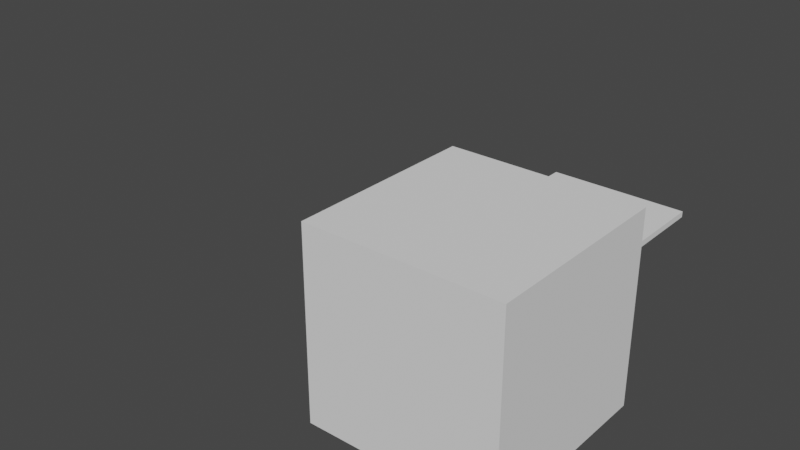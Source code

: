 # Source: GeoPart1.blend  (saved by Blender 3.0.42; exported with 4.5.12 LTS)
import bpy
from mathutils import Matrix  # noqa: F401  (used for matrix-valued properties, if any)

bpy.ops.wm.read_factory_settings(use_empty=True)
scene = bpy.context.scene
scene.name = 'Scene'

# ---- collections
col_collection = bpy.data.collections.new('Collection'); scene.collection.children.link(col_collection)

# ---- node groups
ng_geometry_nodes_001 = bpy.data.node_groups.new('Geometry Nodes.001', 'GeometryNodeTree')
_s = ng_geometry_nodes_001.interface.new_socket(name='Geometry', in_out='OUTPUT', socket_type='NodeSocketGeometry')
_s = ng_geometry_nodes_001.interface.new_socket(name='Geometry', in_out='INPUT', socket_type='NodeSocketGeometry')
ng_geometry_nodes_001.is_modifier = True
_N = ng_geometry_nodes_001.nodes; _L = ng_geometry_nodes_001.links
n0 = _N.new('NodeGroupOutput'); n0.name = 'Group Output'; n0.location = (200, 0)
n1 = _N.new('NodeGroupInput'); n1.name = 'Group Input'; n1.location = (-340, 0)
_L.new(n1.outputs[0], n0.inputs[0])
n0.is_active_output = True
ng_part = bpy.data.node_groups.new('Part', 'GeometryNodeTree')
_s = ng_part.interface.new_socket(name='Geometry', in_out='OUTPUT', socket_type='NodeSocketGeometry')
_s = ng_part.interface.new_socket(name='Size', in_out='INPUT', socket_type='NodeSocketVector')
_s.subtype = 'TRANSLATION'
_s.default_value = (1.0, 1.0, 0.01905)
_s.min_value = 0.0
_s = ng_part.interface.new_socket(name='Location', in_out='INPUT', socket_type='NodeSocketVector')
_s.subtype = 'TRANSLATION'
_s = ng_part.interface.new_socket(name='Rotation', in_out='INPUT', socket_type='NodeSocketVector')
_s.subtype = 'EULER'
ng_part.is_modifier = True
_N = ng_part.nodes; _L = ng_part.links
n0 = _N.new('GeometryNodeStoreNamedAttribute'); n0.name = 'Store Named Attribute'; n0.location = (-143, 172)
n0.data_type = 'FLOAT_VECTOR'
n0.domain = 'CORNER'
n0.inputs[2].default_value = 'uv_map'
n1 = _N.new('GeometryNodeMeshCube'); n1.name = 'Cube'; n1.location = (-168, 172)
n2 = _N.new('NodeGroupOutput'); n2.name = 'Group Output'; n2.location = (825, 162)
n3 = _N.new('ShaderNodeSeparateXYZ'); n3.name = 'Separate XYZ'; n3.location = (-477, -622)
n4 = _N.new('ShaderNodeMath'); n4.name = 'Math.003'; n4.location = (112, 1)
n5 = _N.new('ShaderNodeMath'); n5.name = 'Math'; n5.location = (-120, -170)
n5.operation = 'DIVIDE'
n5.inputs[1].default_value = 2.0
n6 = _N.new('ShaderNodeMath'); n6.name = 'Math.004'; n6.location = (78, -337)
n7 = _N.new('ShaderNodeMath'); n7.name = 'Math.001'; n7.location = (-165, -464)
n7.operation = 'DIVIDE'
n7.inputs[1].default_value = 2.0
n8 = _N.new('ShaderNodeMath'); n8.name = 'Math.005'; n8.location = (17, -653)
n9 = _N.new('ShaderNodeMath'); n9.name = 'Math.002'; n9.location = (-231, -777)
n9.operation = 'DIVIDE'
n9.inputs[1].default_value = 2.0
n10 = _N.new('ShaderNodeCombineXYZ'); n10.name = 'Combine XYZ'; n10.location = (387, -454)
n11 = _N.new('ShaderNodeSeparateXYZ'); n11.name = 'Separate XYZ.001'; n11.location = (-487, -328)
n12 = _N.new('GeometryNodeTransform'); n12.name = 'Transform'; n12.location = (622, 180)
n13 = _N.new('NodeGroupInput'); n13.name = 'Group Input'; n13.location = (-859, 145)
_L.new(n12.outputs[0], n2.inputs[0])
_L.new(n0.outputs[0], n12.inputs[0])
_L.new(n13.outputs[0], n1.inputs[0])
_L.new(n13.outputs[0], n3.inputs[0])
_L.new(n3.outputs[0], n5.inputs[0])
_L.new(n10.outputs[0], n12.inputs[1])
_L.new(n4.outputs[0], n10.inputs[0])
_L.new(n3.outputs[1], n7.inputs[0])
_L.new(n6.outputs[0], n10.inputs[1])
_L.new(n3.outputs[2], n9.inputs[0])
_L.new(n8.outputs[0], n10.inputs[2])
_L.new(n5.outputs[0], n4.inputs[0])
_L.new(n7.outputs[0], n6.inputs[1])
_L.new(n9.outputs[0], n8.inputs[1])
_L.new(n13.outputs[2], n12.inputs[2])
_L.new(n13.outputs[1], n11.inputs[0])
_L.new(n11.outputs[0], n4.inputs[1])
_L.new(n11.outputs[1], n6.inputs[0])
_L.new(n11.outputs[2], n8.inputs[0])
_L.new(n1.outputs[0], n0.inputs[0])
_L.new(n1.outputs[1], n0.inputs[3])
n2.is_active_output = True
ng_geometry_nodes = bpy.data.node_groups.new('Geometry Nodes', 'GeometryNodeTree')
_s = ng_geometry_nodes.interface.new_socket(name='Geometry', in_out='OUTPUT', socket_type='NodeSocketGeometry')
_s = ng_geometry_nodes.interface.new_socket(name='Geometry', in_out='INPUT', socket_type='NodeSocketGeometry')
ng_geometry_nodes.is_modifier = True
_N = ng_geometry_nodes.nodes; _L = ng_geometry_nodes.links
n0 = _N.new('NodeGroupInput'); n0.name = 'Group Input'; n0.location = (-340, 0)
n1 = _N.new('NodeGroupOutput'); n1.name = 'Group Output'; n1.location = (200, 0)
n2 = _N.new('GeometryNodeGroup'); n2.name = 'Group'; n2.location = (-53, 57)
n2.node_tree = ng_part
n2.inputs[0].default_value = (0.0, 0.0, 0.0)
n2.inputs[1].default_value = (0.0, 0.0, 0.0)
n2.inputs[2].default_value = (0.0, 0.0, 0.0)
_L.new(n2.outputs[0], n1.inputs[0])
n1.is_active_output = True

# ---- world
world_world = bpy.data.worlds.new('World'); scene.world = world_world
world_world.use_nodes = True; world_world.node_tree.nodes.clear()
_N = world_world.node_tree.nodes; _L = world_world.node_tree.links
n0 = _N.new('ShaderNodeOutputWorld'); n0.name = 'World Output'; n0.location = (300, 300)
n1 = _N.new('ShaderNodeBackground'); n1.name = 'Background'; n1.location = (10, 300)
n1.inputs[0].default_value = (0.05088, 0.05088, 0.05088, 1.0)
_L.new(n1.outputs[0], n0.inputs[0])
n0.is_active_output = True
world_world.color = (0.05088, 0.05088, 0.05088)
world_world.use_sun_shadow = False
world_world.sun_shadow_jitter_overblur = 0.0

# ---- meshes
me_cube_001 = bpy.data.meshes.new('Cube.001')
me_cube_001.from_pydata([(2.98e-08, -0.6096, 0.0), (2.98e-08, -0.6096, 0.6096), (2.98e-08, 0.0, 0.0), (2.98e-08, 0.0, 0.6096), (0.6096, -0.6096, 0.0), (0.6096, -0.6096, 0.6096), (0.6096, 0.0, 0.0), (0.6096, 0.0, 0.6096)], [], [(0, 1, 3, 2), (2, 3, 7, 6), (6, 7, 5, 4), (4, 5, 1, 0), (2, 6, 4, 0), (7, 3, 1, 5)])
_uv = me_cube_001.uv_layers.new(name='UVMap')
_uv.uv.foreach_set('vector', [0.375, 0.0, 0.625, 0.0, 0.625, 0.25, 0.375, 0.25, 0.375, 0.25, 0.625, 0.25, 0.625, 0.5, 0.375, 0.5, 0.375, 0.5, 0.625, 0.5, 0.625, 0.75, 0.375, 0.75, 0.375, 0.75, 0.625, 0.75, 0.625, 1.0, 0.375, 1.0, 0.125, 0.5, 0.375, 0.5, 0.375, 0.75, 0.125, 0.75, 0.625, 0.5, 0.875, 0.5, 0.875, 0.75, 0.625, 0.75])
me_cube_001.use_remesh_fix_poles = True
me_cube_001.use_remesh_preserve_attributes = False
me_cube_001.update()
me_part_mesh = bpy.data.meshes.new('Part Mesh')
me_part_mesh.from_pydata([(0.0, 0.0, 0.0), (0.0, 0.3048, 0.0), (0.4572, 0.3048, 0.0), (0.4572, 0.0, 0.0), (0.0, 0.0, 0.01905), (0.0, 0.3048, 0.01905), (0.4572, 0.3048, 0.01905), (0.4572, 0.0, 0.01905)], [], [(0, 1, 2, 3), (4, 7, 6, 5), (0, 4, 5, 1), (1, 5, 6, 2), (2, 6, 7, 3), (4, 0, 3, 7)])
me_part_mesh.polygons.foreach_set('material_index', [2, 1, 0, 0, 0, 0])
me_part_mesh.materials.append(None)
me_part_mesh.materials.append(None)
me_part_mesh.materials.append(None)
me_part_mesh.use_remesh_fix_poles = True
me_part_mesh.use_remesh_preserve_attributes = False
me_part_mesh.use_mirror_vertex_groups = False
me_part_mesh.update()
me_cube = bpy.data.meshes.new('Cube')
me_cube.from_pydata([], [], [])
_uv = me_cube.uv_layers.new(name='UVMap')
_uv.uv.foreach_set('vector', [])
me_cube.update()

# ---- objects
ob_cube = bpy.data.objects.new('Cube', me_cube_001)
ob_obj_prompts = bpy.data.objects.new('OBJ_PROMPTS', None)
ob_obj_x = bpy.data.objects.new('OBJ_X', None)
ob_obj_y = bpy.data.objects.new('OBJ_Y', None)
ob_obj_z = bpy.data.objects.new('OBJ_Z', None)
ob_part = bpy.data.objects.new('Part', None)
ob_part_mesh = bpy.data.objects.new('Part Mesh', me_part_mesh)
ob_part_001 = bpy.data.objects.new('Part.001', me_cube)

# ---- transforms, parenting, visibility, modifiers, constraints
ob_cube.location = (0.008365, -0.2781, -0.3048)
_m = ob_cube.modifiers.new('GeometryNodes', 'NODES')
_m.node_group = ng_geometry_nodes_001
ob_obj_prompts.parent = ob_part
ob_obj_prompts.location = (0.0, 0.0, 0.0)
ob_obj_prompts.lock_location = (True, True, True)
ob_obj_prompts.lock_rotation = (True, True, True)
ob_obj_prompts.empty_display_size = 0.0001
ob_obj_prompts.lineart.crease_threshold = 0.0
ob_obj_x.parent = ob_part
ob_obj_x.location = (0.508, 0.0, 0.0)
ob_obj_x.lock_location = (False, True, True)
ob_obj_x.lock_rotation = (True, True, True)
ob_obj_x.empty_display_type = 'SPHERE'
ob_obj_x.empty_display_size = 0.1
ob_obj_x.lineart.crease_threshold = 0.0
ob_obj_y.parent = ob_part
ob_obj_y.location = (0.0, 0.3048, 0.0)
ob_obj_y.lock_location = (True, False, True)
ob_obj_y.lock_rotation = (True, True, True)
ob_obj_y.empty_display_type = 'SPHERE'
ob_obj_y.empty_display_size = 0.1
ob_obj_y.lineart.crease_threshold = 0.0
ob_obj_z.parent = ob_part
ob_obj_z.location = (0.0, 0.0, 0.01905)
ob_obj_z.lock_location = (True, True, False)
ob_obj_z.lock_rotation = (True, True, True)
ob_obj_z.empty_display_type = 'SINGLE_ARROW'
ob_obj_z.empty_display_size = 0.2
ob_obj_z.lineart.crease_threshold = 0.0
ob_part.location = (0.0, 0.0, 0.0)
ob_part.empty_display_type = 'ARROWS'
ob_part.empty_display_size = 0.1
ob_part.lineart.crease_threshold = 0.0
ob_part_mesh.parent = ob_part
ob_part_mesh.location = (0.0, 0.0, 0.0)
ob_part_mesh.lock_location = (True, True, True)
ob_part_mesh.lineart.crease_threshold = 0.0
_vg = ob_part_mesh.vertex_groups.new(name='OBJ_X')
_vg = ob_part_mesh.vertex_groups.new(name='OBJ_Y')
_vg = ob_part_mesh.vertex_groups.new(name='OBJ_Z')
_m = ob_part_mesh.modifiers.new('Hook-OBJ_X', 'HOOK')
_m.center = (0.4572, 0.0, 0.0)
_m.matrix_inverse = ((1.0, 0.0, 0.0, -0.4572), (0.0, 1.0, 0.0, 0.0), (0.0, 0.0, 1.0, 0.0), (0.0, 0.0, 0.0, 1.0))
_m.object = ob_obj_x
_m = ob_part_mesh.modifiers.new('Hook-OBJ_Y', 'HOOK')
_m.center = (0.0, 0.3048, 0.0)
_m.matrix_inverse = ((1.0, 0.0, 0.0, 0.0), (0.0, 1.0, 0.0, -0.3048), (0.0, 0.0, 1.0, 0.0), (0.0, 0.0, 0.0, 1.0))
_m.object = ob_obj_y
_m = ob_part_mesh.modifiers.new('Hook-OBJ_Z', 'HOOK')
_m.center = (0.0, 0.0, 0.01905)
_m.matrix_inverse = ((1.0, 0.0, 0.0, 0.0), (0.0, 1.0, 0.0, 0.0), (0.0, 0.0, 1.0, -0.01905), (0.0, 0.0, 0.0, 1.0))
_m.object = ob_obj_z
_m = ob_part_mesh.modifiers.new('XQuantity', 'ARRAY')
_m.count = 1
_m.use_constant_offset = True
_m.constant_offset_displace = (0.0, 0.0, 0.0)
_m.use_relative_offset = False
_m = ob_part_mesh.modifiers.new('ZQuantity', 'ARRAY')
_m.count = 1
_m.use_constant_offset = True
_m.constant_offset_displace = (0.0, 0.0, 0.0)
_m.use_relative_offset = False
ob_part_001.location = (-0.9663, 0.0, 0.0)
_m = ob_part_001.modifiers.new('GeometryNodes', 'NODES')
_m.node_group = ng_geometry_nodes

# ---- collection membership
col_collection.objects.link(ob_cube)
col_collection.objects.link(ob_obj_prompts)
col_collection.objects.link(ob_obj_x)
col_collection.objects.link(ob_obj_y)
col_collection.objects.link(ob_obj_z)
col_collection.objects.link(ob_part)
col_collection.objects.link(ob_part_mesh)
col_collection.objects.link(ob_part_001)

# ---- scene / render settings (as saved in the file)
scene.frame_start = 1; scene.frame_end = 250; scene.frame_set(1)
scene.render.engine = 'CYCLES'
scene.cycles.sampling_pattern = 'TABULATED_SOBOL'
scene.cycles.use_light_tree = False
scene.cycles.max_bounces = 6
scene.cycles.transmission_bounces = 6
scene.cycles.transparent_max_bounces = 6
scene.eevee.use_gtao = True
scene.eevee.use_raytracing = True
scene.view_settings.view_transform = 'Filmic'
bpy.context.view_layer.update()

# ---- added for rendering (the .blend has no active camera and no usable light): camera, sun
cam_auto = bpy.data.cameras.new('AutoCamera')
cam_auto.lens = 50.0
cam_auto.sensor_width = 36.0
cam_auto.clip_end = 1000.0
ob_auto_camera = bpy.data.objects.new('AutoCamera', cam_auto)
scene.collection.objects.link(ob_auto_camera)
ob_auto_camera.location = (1.74521, -2.59473, 1.53552)
ob_auto_camera.rotation_euler = (1.09748, -7.21219e-08, 0.694738)
scene.camera = ob_auto_camera
light_auto_sun = bpy.data.lights.new('AutoSun', 'SUN')
light_auto_sun.energy = 3.0
light_auto_sun.angle = 0.0523599
ob_auto_sun = bpy.data.objects.new('AutoSun', light_auto_sun)
scene.collection.objects.link(ob_auto_sun)
ob_auto_sun.rotation_euler = (0.872665, 0.174533, 0.523599)
bpy.context.view_layer.update()
